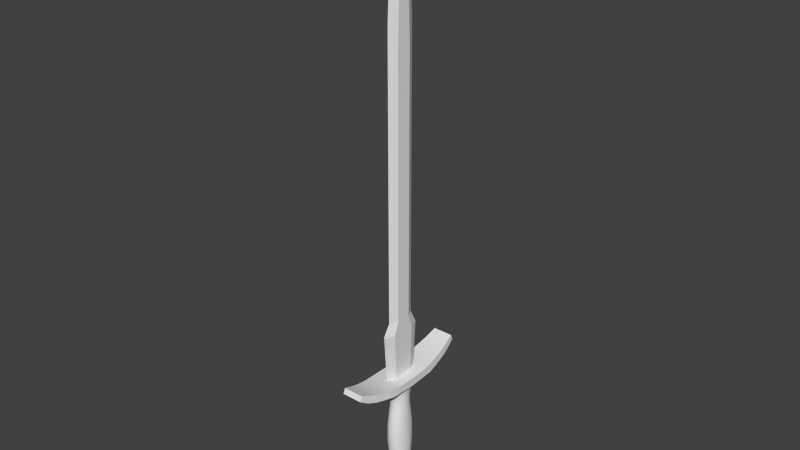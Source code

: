 # Source: sword_basic.blend  (saved by Blender 2.71.0; exported with 4.5.12 LTS)
import bpy
from mathutils import Matrix  # noqa: F401  (used for matrix-valued properties, if any)

bpy.ops.wm.read_factory_settings(use_empty=True)
scene = bpy.context.scene
scene.name = 'Scene'

# ---- collections
col_collection_1 = bpy.data.collections.new('Collection 1'); scene.collection.children.link(col_collection_1)

# ---- node groups
ng_auto_smooth = bpy.data.node_groups.new('Auto Smooth', 'GeometryNodeTree')
_s = ng_auto_smooth.interface.new_socket(name='Geometry', in_out='OUTPUT', socket_type='NodeSocketGeometry')
_s = ng_auto_smooth.interface.new_socket(name='Geometry', in_out='INPUT', socket_type='NodeSocketGeometry')
_s = ng_auto_smooth.interface.new_socket(name='Angle', in_out='INPUT', socket_type='NodeSocketFloat')
_s.subtype = 'ANGLE'
_s.min_value = 0.0
_s.max_value = 3.142
ng_auto_smooth.is_modifier = True
_N = ng_auto_smooth.nodes; _L = ng_auto_smooth.links
n0 = _N.new('NodeGroupOutput'); n0.name = 'Group Output'; n0.location = (480, -100)
n1 = _N.new('NodeGroupInput'); n1.name = 'Group Input'; n1.location = (-420, -300)
n2 = _N.new('NodeGroupInput'); n2.name = 'Group Input.001'; n2.location = (-60, -100)
n3 = _N.new('GeometryNodeSetShadeSmooth'); n3.name = 'Set Shade Smooth'; n3.location = (120, -100)
n3.domain = 'EDGE'
n4 = _N.new('GeometryNodeSetShadeSmooth'); n4.name = 'Set Shade Smooth.001'; n4.location = (300, -100)
n5 = _N.new('GeometryNodeInputMeshEdgeAngle'); n5.name = 'Edge Angle'; n5.location = (-420, -220)
n6 = _N.new('GeometryNodeInputEdgeSmooth'); n6.name = 'Is Edge Smooth'; n6.location = (-60, -160)
n7 = _N.new('GeometryNodeInputShadeSmooth'); n7.name = 'Is Face Smooth'; n7.location = (-240, -340)
n8 = _N.new('FunctionNodeBooleanMath'); n8.name = 'Boolean Math'; n8.location = (-60, -220)
n9 = _N.new('FunctionNodeCompare'); n9.name = 'Compare'; n9.location = (-240, -180)
n9.operation = 'LESS_EQUAL'
_L.new(n5.outputs[0], n9.inputs[0])
_L.new(n4.outputs[0], n0.inputs[0])
_L.new(n1.outputs[1], n9.inputs[1])
_L.new(n9.outputs[0], n8.inputs[0])
_L.new(n7.outputs[0], n8.inputs[1])
_L.new(n2.outputs[0], n3.inputs[0])
_L.new(n6.outputs[0], n3.inputs[1])
_L.new(n3.outputs[0], n4.inputs[0])
_L.new(n8.outputs[0], n3.inputs[2])
n0.is_active_output = True

# ---- world
world_world = bpy.data.worlds.new('World'); scene.world = world_world
world_world.color = (0.05088, 0.05088, 0.05088)
world_world.use_sun_shadow = False
world_world.sun_shadow_jitter_overblur = 0.0
world_world.cycles.sampling_method = 'MANUAL'
world_world.cycles.sample_map_resolution = 256

# ---- meshes
me_cylinder = bpy.data.meshes.new('Cylinder')
me_cylinder.from_pydata([(6.156e-07, 0.01386, 0.06455), (6.156e-07, 0.01813, 0.07563), (0.006719, 0.01201, 0.06455), (0.009068, 0.0157, 0.07563), (0.01164, 0.006932, 0.06455), (0.0157, 0.009067, 0.07563), (0.01344, 3.065e-07, 0.06455), (0.01813, 3.069e-07, 0.07563), (0.01164, -0.006932, 0.06455), (0.0157, -0.009067, 0.07563), (0.006719, -0.01201, 0.06455), (0.009068, -0.0157, 0.07563), (6.176e-07, -0.01386, 0.06455), (6.184e-07, -0.01813, 0.07563), (-0.006718, -0.01201, 0.06455), (-0.009066, -0.0157, 0.07563), (-0.01164, -0.006932, 0.06455), (-0.0157, -0.009067, 0.07563), (-0.01344, 3.006e-07, 0.06455), (-0.01813, 2.993e-07, 0.07563), (-0.01164, 0.006932, 0.06455), (-0.0157, 0.009067, 0.07563), (-0.006718, 0.01201, 0.06455), (-0.009066, 0.0157, 0.07563), (6.154e-07, 0.0129, 0.04496), (0.005545, 0.01117, 0.04496), (0.009604, 0.00645, 0.04496), (0.01109, 3.064e-07, 0.04496), (0.009604, -0.00645, 0.04496), (0.005545, -0.01117, 0.04496), (6.17e-07, -0.0129, 0.04496), (-0.005544, -0.01117, 0.04496), (-0.009603, -0.00645, 0.04496), (-0.01109, 3.009e-07, 0.04496), (-0.009603, 0.00645, 0.04496), (-0.005544, 0.01117, 0.04496), (6.154e-07, 0.0129, -0.04948), (0.006451, 0.01117, -0.04948), (0.01117, 0.00645, -0.04948), (0.0129, 3.064e-07, -0.04948), (0.01117, -0.00645, -0.04948), (0.006451, -0.01117, -0.04948), (6.174e-07, -0.0129, -0.04948), (-0.006449, -0.01117, -0.04948), (-0.01117, -0.00645, -0.04948), (-0.0129, 3.009e-07, -0.04948), (-0.01117, 0.00645, -0.04948), (-0.006449, 0.01117, -0.04948), (6.139e-07, 0.0154, -0.08423), (0.006966, 0.01333, -0.08423), (0.01206, 0.007699, -0.08423), (0.01393, 3.069e-07, -0.08423), (0.01206, -0.007698, -0.08423), (0.006966, -0.01333, -0.08423), (6.16e-07, -0.0154, -0.08423), (-0.006964, -0.01333, -0.08423), (-0.01206, -0.007698, -0.08423), (-0.01393, 3.004e-07, -0.08423), (-0.01206, 0.007699, -0.08423), (-0.006964, 0.01333, -0.08423), (-0.006143, 0.01436, -0.02157), (-0.006369, 0.01588, -0.006721), (-0.006025, 0.01588, 0.01422), (-0.00584, 0.01342, 0.03148), (6.154e-07, 0.01549, 0.03148), (6.155e-07, 0.01834, 0.01422), (6.155e-07, 0.01834, -0.006721), (6.154e-07, 0.01659, -0.02157), (-0.01064, 0.008293, -0.02157), (-0.01103, 0.00917, -0.006721), (-0.01044, 0.00917, 0.01422), (-0.01012, 0.007745, 0.03148), (-0.01229, 2.996e-07, -0.02157), (-0.01274, 2.991e-07, -0.006721), (-0.01205, 2.991e-07, 0.01422), (-0.01168, 3e-07, 0.03148), (-0.01064, -0.008293, -0.02157), (-0.01103, -0.00917, -0.006721), (-0.01044, -0.00917, 0.01422), (-0.01012, -0.007745, 0.03148), (-0.006143, -0.01436, -0.02157), (-0.006369, -0.01588, -0.006721), (-0.006025, -0.01588, 0.01422), (-0.00584, -0.01341, 0.03148), (6.172e-07, -0.01659, -0.02157), (6.174e-07, -0.01834, -0.006721), (6.173e-07, -0.01834, 0.01422), (6.172e-07, -0.01549, 0.03148), (0.006144, -0.01436, -0.02157), (0.006371, -0.01588, -0.006721), (0.006026, -0.01588, 0.01422), (0.005841, -0.01341, 0.03148), (0.01064, -0.008293, -0.02157), (0.01103, -0.00917, -0.006721), (0.01044, -0.00917, 0.01422), (0.01012, -0.007745, 0.03148), (0.01229, 3.066e-07, -0.02157), (0.01274, 3.069e-07, -0.006721), (0.01205, 3.069e-07, 0.01422), (0.01168, 3.065e-07, 0.03148), (0.01064, 0.008293, -0.02157), (0.01103, 0.00917, -0.006721), (0.01044, 0.00917, 0.01422), (0.01012, 0.007745, 0.03148), (0.006144, 0.01436, -0.02157), (0.006371, 0.01588, -0.006721), (0.006026, 0.01588, 0.01422), (0.005841, 0.01342, 0.03148), (-0.005976, 0.01068, 0.05476), (6.155e-07, 0.01233, 0.05476), (-0.01035, 0.006166, 0.05476), (-0.01195, 3.011e-07, 0.05476), (-0.01035, -0.006165, 0.05476), (-0.005976, -0.01068, 0.05476), (6.173e-07, -0.01233, 0.05476), (0.005977, -0.01068, 0.05476), (0.01035, -0.006165, 0.05476), (0.01195, 3.063e-07, 0.05476), (0.01035, 0.006166, 0.05476), (0.005977, 0.01068, 0.05476), (6.159e-07, 0.01803, -0.05086), (0.009018, 0.01562, -0.05086), (0.01562, 0.009017, -0.05086), (0.01803, 3.07e-07, -0.05086), (0.01562, -0.009017, -0.05086), (0.009018, -0.01562, -0.05086), (6.186e-07, -0.01803, -0.05086), (-0.009016, -0.01562, -0.05086), (-0.01562, -0.009017, -0.05086), (-0.01803, 2.994e-07, -0.05086), (-0.01562, 0.009017, -0.05086), (-0.009016, 0.01562, -0.05086), (6.145e-07, 0.02527, -0.06008), (0.01143, 0.02188, -0.06008), (0.0198, 0.01263, -0.06008), (0.02286, 3.077e-07, -0.06008), (0.0198, -0.01263, -0.06008), (0.01143, -0.02188, -0.06008), (6.179e-07, -0.02527, -0.06008), (-0.01143, -0.02188, -0.06008), (-0.0198, -0.01263, -0.06008), (-0.02286, 2.971e-07, -0.06008), (-0.0198, 0.01263, -0.06008), (-0.01143, 0.02188, -0.06008), (6.161e-07, 0.02527, -0.08066), (0.01143, 0.02188, -0.08066), (0.0198, 0.01263, -0.08066), (0.02286, 3.077e-07, -0.08066), (0.0198, -0.01263, -0.08066), (0.01143, -0.02188, -0.08066), (6.196e-07, -0.02527, -0.08066), (-0.01143, -0.02188, -0.08066), (-0.0198, -0.01263, -0.08066), (-0.02286, 2.971e-07, -0.08066), (-0.0198, 0.01263, -0.08066), (-0.01143, 0.02188, -0.08066), (6.139e-07, 0.0154, -0.08423), (0.006966, 0.01333, -0.08423), (0.01206, 0.007699, -0.08423), (0.01393, 3.069e-07, -0.08423), (0.01206, -0.007698, -0.08423), (0.006966, -0.01333, -0.08423), (6.16e-07, -0.0154, -0.08423), (-0.006964, -0.01333, -0.08423), (-0.01206, -0.007698, -0.08423), (-0.01393, 3.004e-07, -0.08423), (-0.01206, 0.007699, -0.08423), (-0.006964, 0.01333, -0.08423), (6.154e-07, 0.0141, -0.03699), (-0.00612, 0.01221, -0.03699), (-0.0106, 0.007051, -0.03699), (-0.01224, 3.005e-07, -0.03699), (-0.0106, -0.00705, -0.03699), (-0.00612, -0.01221, -0.03699), (6.173e-07, -0.0141, -0.03699), (0.006121, -0.01221, -0.03699), (0.0106, -0.00705, -0.03699), (0.01224, 3.064e-07, -0.03699), (0.0106, 0.007051, -0.03699), (0.006121, 0.01221, -0.03699)], [], [(0, 1, 3, 2), (2, 3, 5, 4), (4, 5, 7, 6), (6, 7, 9, 8), (8, 9, 11, 10), (10, 11, 13, 12), (12, 13, 15, 14), (14, 15, 17, 16), (16, 17, 19, 18), (18, 19, 21, 20), (3, 1, 23, 21, 19, 17, 15, 13, 11, 9, 7, 5), (22, 23, 1, 0), (20, 21, 23, 22), (108, 109, 24, 35), (169, 168, 36, 47), (110, 108, 35, 34), (111, 110, 34, 33), (112, 111, 33, 32), (113, 112, 32, 31), (114, 113, 31, 30), (115, 114, 30, 29), (116, 115, 29, 28), (117, 116, 28, 27), (118, 117, 27, 26), (119, 118, 26, 25), (109, 119, 25, 24), (48, 49, 50, 51, 52, 53, 54, 55, 56, 57, 58, 59), (170, 169, 47, 46), (171, 170, 46, 45), (172, 171, 45, 44), (173, 172, 44, 43), (174, 173, 43, 42), (175, 174, 42, 41), (176, 175, 41, 40), (177, 176, 40, 39), (178, 177, 39, 38), (179, 178, 38, 37), (168, 179, 37, 36), (36, 37, 121, 120), (37, 38, 122, 121), (38, 39, 123, 122), (39, 40, 124, 123), (40, 41, 125, 124), (41, 42, 126, 125), (42, 43, 127, 126), (43, 44, 128, 127), (44, 45, 129, 128), (45, 46, 130, 129), (46, 47, 131, 130), (47, 36, 120, 131), (35, 24, 64, 63), (63, 64, 65, 62), (62, 65, 66, 61), (61, 66, 67, 60), (34, 35, 63, 71), (71, 63, 62, 70), (70, 62, 61, 69), (69, 61, 60, 68), (33, 34, 71, 75), (75, 71, 70, 74), (74, 70, 69, 73), (73, 69, 68, 72), (32, 33, 75, 79), (79, 75, 74, 78), (78, 74, 73, 77), (77, 73, 72, 76), (31, 32, 79, 83), (83, 79, 78, 82), (82, 78, 77, 81), (81, 77, 76, 80), (30, 31, 83, 87), (87, 83, 82, 86), (86, 82, 81, 85), (85, 81, 80, 84), (29, 30, 87, 91), (91, 87, 86, 90), (90, 86, 85, 89), (89, 85, 84, 88), (28, 29, 91, 95), (95, 91, 90, 94), (94, 90, 89, 93), (93, 89, 88, 92), (27, 28, 95, 99), (99, 95, 94, 98), (98, 94, 93, 97), (97, 93, 92, 96), (26, 27, 99, 103), (103, 99, 98, 102), (102, 98, 97, 101), (101, 97, 96, 100), (25, 26, 103, 107), (107, 103, 102, 106), (106, 102, 101, 105), (105, 101, 100, 104), (24, 25, 107, 64), (64, 107, 106, 65), (65, 106, 105, 66), (66, 105, 104, 67), (22, 0, 109, 108), (20, 22, 108, 110), (18, 20, 110, 111), (16, 18, 111, 112), (14, 16, 112, 113), (12, 14, 113, 114), (10, 12, 114, 115), (8, 10, 115, 116), (6, 8, 116, 117), (4, 6, 117, 118), (2, 4, 118, 119), (0, 2, 119, 109), (131, 120, 132, 143), (132, 133, 145, 144), (130, 131, 143, 142), (129, 130, 142, 141), (128, 129, 141, 140), (127, 128, 140, 139), (126, 127, 139, 138), (125, 126, 138, 137), (124, 125, 137, 136), (123, 124, 136, 135), (122, 123, 135, 134), (121, 122, 134, 133), (120, 121, 133, 132), (133, 134, 146, 145), (134, 135, 147, 146), (135, 136, 148, 147), (136, 137, 149, 148), (137, 138, 150, 149), (138, 139, 151, 150), (139, 140, 152, 151), (140, 141, 153, 152), (141, 142, 154, 153), (142, 143, 155, 154), (143, 132, 144, 155), (144, 145, 157, 156), (145, 146, 158, 157), (146, 147, 159, 158), (147, 148, 160, 159), (148, 149, 161, 160), (149, 150, 162, 161), (150, 151, 163, 162), (151, 152, 164, 163), (152, 153, 165, 164), (153, 154, 166, 165), (154, 155, 167, 166), (155, 144, 156, 167), (167, 156, 48, 59), (166, 167, 59, 58), (165, 166, 58, 57), (164, 165, 57, 56), (163, 164, 56, 55), (162, 163, 55, 54), (161, 162, 54, 53), (160, 161, 53, 52), (159, 160, 52, 51), (158, 159, 51, 50), (157, 158, 50, 49), (156, 157, 49, 48), (60, 67, 168, 169), (68, 60, 169, 170), (72, 68, 170, 171), (76, 72, 171, 172), (80, 76, 172, 173), (84, 80, 173, 174), (88, 84, 174, 175), (92, 88, 175, 176), (96, 92, 176, 177), (100, 96, 177, 178), (104, 100, 178, 179), (67, 104, 179, 168)])
me_cylinder.polygons.foreach_set('use_smooth', [True] * 170)
_k = set([(1, 3), (1, 23), (3, 5), (5, 7), (7, 9), (9, 11), (11, 13), (13, 15), (15, 17), (17, 19), (19, 21), (21, 23), (36, 37), (36, 47), (37, 38), (38, 39), (39, 40), (40, 41), (41, 42), (42, 43), (43, 44), (44, 45), (45, 46), (46, 47), (48, 49), (48, 59), (48, 156), (49, 50), (49, 157), (50, 51), (50, 158), (51, 52), (51, 159), (52, 53), (52, 160), (53, 54), (53, 161), (54, 55), (54, 162), (55, 56), (55, 163), (56, 57), (56, 164), (57, 58), (57, 165), (58, 59), (58, 166), (59, 167), (120, 121), (120, 131), (121, 122), (122, 123), (123, 124), (124, 125), (125, 126), (126, 127), (127, 128), (128, 129), (129, 130), (130, 131), (132, 133), (132, 143), (133, 134), (134, 135), (135, 136), (136, 137), (137, 138), (138, 139), (139, 140), (140, 141), (141, 142), (142, 143), (144, 145), (144, 155), (145, 146), (146, 147), (147, 148), (148, 149), (149, 150), (150, 151), (151, 152), (152, 153), (153, 154), (154, 155), (156, 157), (156, 167), (157, 158), (158, 159), (159, 160), (160, 161), (161, 162), (162, 163), (163, 164), (164, 165), (165, 166), (166, 167)])
me_cylinder.attributes.new('sharp_edge', 'BOOLEAN', 'EDGE').data.foreach_set('value', [ (min(e.vertices), max(e.vertices)) in _k for e in me_cylinder.edges])
me_cylinder.use_remesh_preserve_volume = False
me_cylinder.use_remesh_preserve_attributes = False
me_cylinder.use_mirror_vertex_groups = False
me_cylinder.update()
me_cube_002 = bpy.data.meshes.new('Cube.002')
me_cube_002.from_pydata([(0.019, 0.02069, 0.01426), (0.0124, 0.08318, 0.02353), (0.019, 0.03273, 0.00538), (-0.0124, 0.08049, 0.03), (-0.019, 0.02069, 0.01426), (-0.0157, 0.05536, 0.02001), (-0.0157, 0.06062, 0.01178), (0.0157, 0.05536, 0.02001), (-0.01735, 0.03943, 0.01646), (0.01735, 0.04668, 0.00825), (0.01735, 0.03943, 0.01646), (0.01424, 0.07158, 0.01624), (-0.01423, 0.07158, 0.01624), (-0.0124, 0.08318, 0.02353), (-0.019, 0.03273, 0.00538), (0.0124, 0.08049, 0.03), (0.0157, 0.06062, 0.01178), (-0.01735, 0.04668, 0.00825), (0.01424, 0.06658, 0.02392), (-0.01423, 0.06658, 0.02392), (0.019, -0.02069, 0.01426), (-0.019, -0.03273, 0.00538), (-0.0124, -0.08049, 0.03), (-0.019, -0.02069, 0.01426), (-0.019, 3.081e-07, 0.003503), (-0.0157, -0.05536, 0.02001), (0.0157, -0.06062, 0.01178), (-0.0157, -0.06062, 0.01178), (-0.01735, -0.03943, 0.01646), (0.01735, -0.04668, 0.00825), (-0.01735, -0.04668, 0.00825), (0.01735, -0.03943, 0.01646), (-0.01423, -0.06658, 0.02392), (0.01424, -0.07158, 0.01624), (-0.01423, -0.07158, 0.01624), (0.01424, -0.06658, 0.02392), (0.0124, -0.08318, 0.02353), (-0.0124, -0.08318, 0.02353), (0.019, -0.03273, 0.00538), (0.0124, -0.08049, 0.03), (0.019, 3.081e-07, 0.01363), (0.019, 3.081e-07, 0.003503), (-0.019, 3.081e-07, 0.01363), (0.0157, -0.05536, 0.02001)], [], [(10, 0, 2, 9), (10, 7, 5, 8), (0, 10, 8, 4), (28, 30, 27, 25), (30, 29, 26, 27), (23, 21, 30, 28), (20, 23, 28, 31), (25, 27, 34, 32), (27, 26, 33, 34), (19, 3, 13, 12), (3, 15, 1, 13), (24, 14, 2, 41), (12, 13, 1, 11), (18, 15, 3, 19), (0, 40, 41, 2), (40, 0, 4, 42), (42, 4, 14, 24), (8, 5, 6, 17), (17, 6, 16, 9), (18, 7, 16, 11), (7, 10, 9, 16), (4, 8, 17, 14), (14, 17, 9, 2), (5, 19, 12, 6), (6, 12, 11, 16), (7, 18, 19, 5), (15, 18, 11, 1), (32, 34, 37, 22), (22, 37, 36, 39), (24, 41, 38, 21), (34, 33, 36, 37), (35, 32, 22, 39), (31, 29, 38, 20), (20, 38, 41, 40), (40, 42, 23, 20), (42, 24, 21, 23), (31, 28, 25, 43), (35, 33, 26, 43), (43, 26, 29, 31), (21, 38, 29, 30), (43, 25, 32, 35), (39, 36, 33, 35)])
me_cube_002.polygons.foreach_set('use_smooth', [True] * 42)
_k = set([(0, 10), (0, 40), (1, 11), (1, 13), (1, 15), (2, 9), (2, 41), (3, 13), (3, 15), (3, 19), (4, 8), (4, 42), (5, 8), (5, 19), (6, 12), (6, 17), (7, 10), (7, 18), (9, 16), (11, 16), (12, 13), (14, 17), (14, 24), (15, 18), (20, 31), (20, 40), (21, 24), (21, 30), (22, 32), (22, 37), (22, 39), (23, 28), (23, 42), (25, 28), (25, 32), (26, 29), (26, 33), (27, 30), (27, 34), (29, 38), (31, 43), (33, 36), (34, 37), (35, 39), (35, 43), (36, 37), (36, 39), (38, 41)])
me_cube_002.attributes.new('sharp_edge', 'BOOLEAN', 'EDGE').data.foreach_set('value', [ (min(e.vertices), max(e.vertices)) in _k for e in me_cube_002.edges])
me_cube_002.use_remesh_preserve_volume = False
me_cube_002.use_remesh_preserve_attributes = False
me_cube_002.use_mirror_vertex_groups = False
me_cube_002.update()
me_cube_001 = bpy.data.meshes.new('Cube.001')
me_cube_001.from_pydata([(0.003736, 3.081e-07, 0.5208), (0.005171, -0.008251, 0.4404), (0.005171, -0.009081, 0.08846), (0.005171, -0.01233, 0.01069), (0.005171, 0.01233, 0.01069), (0.004708, -0.005523, 0.484), (0.005171, -0.009081, 0.4091), (0.001959, -0.02106, 0.01069), (0.001959, 0.02106, 0.01069), (0.005171, -0.01495, 0.0729), (0.004708, 0.005523, 0.484), (0.005171, 0.008251, 0.4404), (0.005171, 0.009082, 0.4091), (0.005171, 0.009082, 0.08846), (0.005171, 0.01495, 0.0729), (6.162e-07, 0.01155, 0.5211), (0.001959, 0.02554, 0.0729), (6.162e-07, -0.019, 0.4312), (0.001959, -0.02554, 0.0729), (0.004287, -0.0026, 0.5057), (0.004287, 0.0026, 0.5057), (6.162e-07, 0.006264, 0.5472), (0.005171, 0.007348, 0.4622), (0.005171, -0.007348, 0.4622), (6.162e-07, 0.01537, 0.4949), (-0.003735, 3.081e-07, 0.5208), (-0.00517, -0.008251, 0.4404), (-0.00517, -0.009081, 0.08846), (-0.00517, -0.01233, 0.01069), (-0.00517, 0.01233, 0.01069), (-0.004707, -0.005523, 0.484), (-0.00517, -0.009081, 0.4091), (-0.001958, -0.02106, 0.01069), (-0.001958, 0.02106, 0.01069), (6.162e-07, 3.081e-07, 0.5654), (-0.00517, -0.01495, 0.0729), (-0.004707, 0.005523, 0.484), (-0.00517, 0.008251, 0.4404), (-0.00517, 0.009082, 0.4091), (-0.00517, 0.009082, 0.08846), (-0.00517, 0.01495, 0.0729), (6.162e-07, 0.01726, 0.4688), (6.162e-07, 0.019, 0.4312), (6.162e-07, 0.019, 0.08846), (-0.001958, 0.02554, 0.0729), (6.162e-07, -0.01155, 0.5211), (6.162e-07, -0.01726, 0.4688), (6.162e-07, -0.019, 0.08846), (-0.001958, -0.02554, 0.0729), (-0.004286, -0.0026, 0.5057), (-0.004286, 0.0026, 0.5057), (6.162e-07, -0.006263, 0.5472), (-0.00517, 0.007348, 0.4622), (-0.00517, -0.007348, 0.4622), (6.162e-07, -0.01537, 0.4949)], [], [(14, 9, 3, 4), (16, 14, 4, 8), (13, 2, 9, 14), (12, 6, 2, 13), (11, 1, 6, 12), (22, 23, 1, 11), (20, 19, 5, 10), (1, 46, 17, 6), (9, 18, 7, 3), (21, 20, 10, 15), (23, 54, 46, 1), (19, 51, 45, 5), (43, 13, 14, 16), (10, 5, 23, 22), (15, 10, 22, 24), (40, 29, 28, 35), (44, 33, 29, 40), (39, 40, 35, 27), (38, 39, 27, 31), (37, 38, 31, 26), (52, 37, 26, 53), (50, 36, 30, 49), (42, 12, 13, 43), (35, 28, 32, 48), (41, 42, 38, 37), (42, 43, 39, 38), (43, 44, 40, 39), (49, 30, 45, 51), (53, 26, 46, 54), (27, 35, 48, 47), (41, 11, 12, 42), (24, 22, 11, 41), (36, 52, 53, 30), (30, 53, 54, 45), (0, 19, 20), (25, 50, 49), (25, 49, 51, 34), (6, 17, 47, 2), (2, 47, 18, 9), (5, 45, 54, 23), (21, 15, 36, 50), (24, 41, 37, 52), (26, 31, 17, 46), (31, 27, 47, 17), (34, 21, 50, 25), (15, 24, 52, 36), (8, 33, 44, 16), (43, 16, 44), (47, 48, 18), (7, 18, 48, 32), (34, 0, 20, 21), (0, 34, 51, 19)])
me_cube_001.polygons.foreach_set('use_smooth', [True] * 52)
_k = set([(0, 19), (0, 20), (0, 34), (1, 6), (1, 23), (2, 6), (2, 9), (2, 47), (3, 4), (3, 7), (3, 9), (4, 8), (4, 14), (5, 19), (5, 23), (7, 18), (8, 16), (9, 18), (10, 20), (10, 22), (11, 12), (11, 22), (12, 13), (13, 14), (13, 43), (14, 16), (15, 21), (15, 24), (16, 43), (16, 44), (17, 46), (17, 47), (18, 47), (18, 48), (21, 34), (24, 41), (25, 34), (25, 49), (25, 50), (26, 31), (26, 53), (27, 31), (27, 35), (27, 47), (28, 29), (28, 32), (28, 35), (29, 33), (29, 40), (30, 49), (30, 53), (32, 48), (33, 44), (34, 51), (35, 48), (36, 50), (36, 52), (37, 38), (37, 52), (38, 39), (39, 40), (39, 43), (40, 44), (41, 42), (42, 43), (43, 44), (45, 51), (45, 54), (46, 54), (47, 48)])
me_cube_001.attributes.new('sharp_edge', 'BOOLEAN', 'EDGE').data.foreach_set('value', [ (min(e.vertices), max(e.vertices)) in _k for e in me_cube_001.edges])
me_cube_001.use_remesh_preserve_volume = False
me_cube_001.use_remesh_preserve_attributes = False
me_cube_001.use_mirror_vertex_groups = False
me_cube_001.update()

# ---- objects
ob_grip_pommel = bpy.data.objects.new('grip+pommel', me_cylinder)
ob_crossguard = bpy.data.objects.new('crossguard', me_cube_002)
ob_blade = bpy.data.objects.new('blade', me_cube_001)

# ---- transforms, parenting, visibility, modifiers, constraints
ob_grip_pommel.location = (0.0, 0.0, 0.0)
ob_grip_pommel.lineart.crease_threshold = 0.0
_m = ob_grip_pommel.modifiers.new('Auto Smooth', 'NODES')
_m.node_group = ng_auto_smooth
_gi = [s.identifier for s in ng_auto_smooth.interface.items_tree if s.item_type == 'SOCKET' and s.in_out == 'INPUT']
_m[_gi[1]] = 3.142  # Angle
ob_crossguard.location = (0.0, 0.0, 0.07)
ob_crossguard.lineart.crease_threshold = 0.0
_m = ob_crossguard.modifiers.new('Auto Smooth', 'NODES')
_m.node_group = ng_auto_smooth
_gi = [s.identifier for s in ng_auto_smooth.interface.items_tree if s.item_type == 'SOCKET' and s.in_out == 'INPUT']
_m[_gi[1]] = 3.142  # Angle
ob_blade.location = (0.0, 0.0, 0.07)
ob_blade.lineart.crease_threshold = 0.0
_m = ob_blade.modifiers.new('Auto Smooth', 'NODES')
_m.node_group = ng_auto_smooth
_gi = [s.identifier for s in ng_auto_smooth.interface.items_tree if s.item_type == 'SOCKET' and s.in_out == 'INPUT']
_m[_gi[1]] = 3.142  # Angle

# ---- collection membership
col_collection_1.objects.link(ob_grip_pommel)
col_collection_1.objects.link(ob_crossguard)
col_collection_1.objects.link(ob_blade)

# ---- scene / render settings (as saved in the file)
scene.frame_start = 1; scene.frame_end = 250; scene.frame_set(1)
scene.render.engine = 'BLENDER_EEVEE_NEXT'
scene.render.resolution_percentage = 50
scene.render.dither_intensity = 0.0
scene.cycles.use_denoising = False
scene.cycles.samples = 10
scene.cycles.sampling_pattern = 'TABULATED_SOBOL'
scene.cycles.light_sampling_threshold = 0.0
scene.cycles.use_adaptive_sampling = False
scene.cycles.use_light_tree = False
scene.cycles.blur_glossy = 0.0
scene.cycles.volume_bounces = 1
scene.cycles.pixel_filter_type = 'GAUSSIAN'
scene.cycles.sample_clamp_indirect = 0.0
scene.view_settings.view_transform = 'Standard'
bpy.context.view_layer.update()

# ---- added for rendering (the .blend has no active camera and no usable light): camera, sun
cam_auto = bpy.data.cameras.new('AutoCamera')
cam_auto.lens = 50.0
cam_auto.sensor_width = 36.0
cam_auto.clip_end = 1000.0
ob_auto_camera = bpy.data.objects.new('AutoCamera', cam_auto)
scene.collection.objects.link(ob_auto_camera)
ob_auto_camera.location = (0.68469, -0.821627, 0.823339)
ob_auto_camera.rotation_euler = (1.09748, -7.21219e-08, 0.694738)
scene.camera = ob_auto_camera
light_auto_sun = bpy.data.lights.new('AutoSun', 'SUN')
light_auto_sun.energy = 3.0
light_auto_sun.angle = 0.0523599
ob_auto_sun = bpy.data.objects.new('AutoSun', light_auto_sun)
scene.collection.objects.link(ob_auto_sun)
ob_auto_sun.rotation_euler = (0.872665, 0.174533, 0.523599)
bpy.context.view_layer.update()
